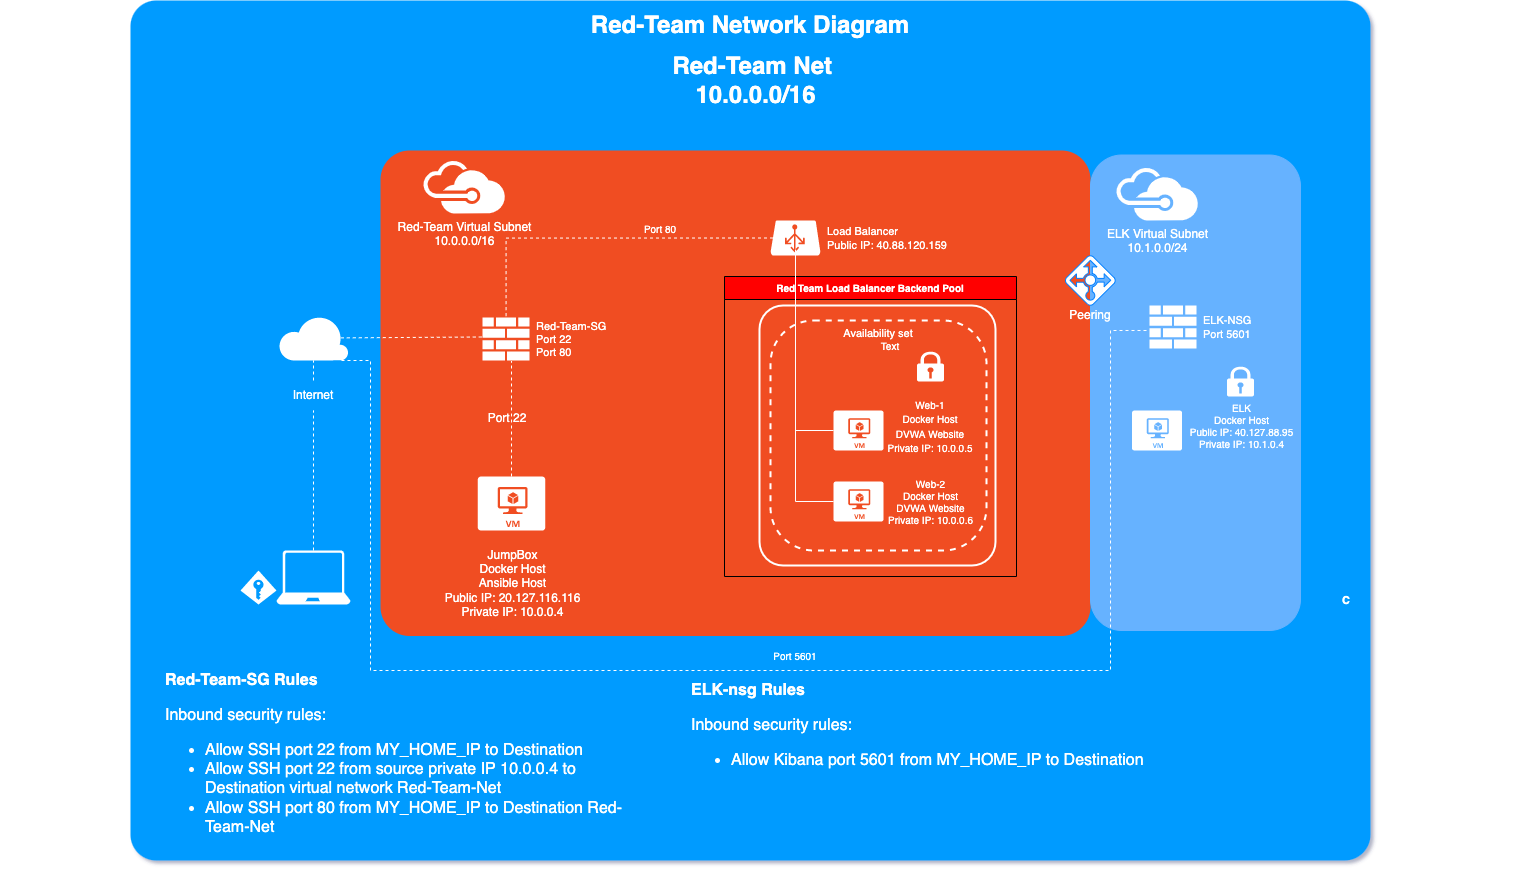

The diagram above was exported from draw.io. Its source (the exported page's mxGraphModel, read from the mxfile embedded in the PNG):
<mxGraphModel dx="1266" dy="697" grid="1" gridSize="10" guides="1" tooltips="1" connect="1" arrows="1" fold="1" page="1" pageScale="1.5" pageWidth="1169" pageHeight="826" background="#184380" math="0" shadow="0">
  <root>
    <mxCell id="0" style=";html=1;" />
    <mxCell id="1" style=";html=1;" parent="0" />
    <mxCell id="23046e2b9bb16c14-116" value="&lt;font style=&quot;font-size: 24px&quot;&gt;&lt;b&gt;Red-Team Network Diagram&lt;/b&gt;&lt;/font&gt;" style="whiteSpace=wrap;html=1;rounded=1;shadow=0;strokeColor=none;strokeWidth=0;fillColor=#009BFF;fontSize=20;fontColor=#FFFFFF;align=center;arcSize=3;verticalAlign=top;spacingTop=4;sketch=0;" parent="1" vertex="1">
      <mxGeometry x="200" y="90" width="1240" height="860" as="geometry" />
    </mxCell>
    <mxCell id="23046e2b9bb16c14-28" value="" style="rounded=1;whiteSpace=wrap;html=1;shadow=0;strokeWidth=2;fillColor=#F04D22;fontSize=12;fontColor=#FFFFFF;align=center;strokeColor=none;arcSize=6;verticalAlign=top;" parent="1" vertex="1">
      <mxGeometry x="450" y="240" width="710" height="485.5" as="geometry" />
    </mxCell>
    <mxCell id="23046e2b9bb16c14-29" value="" style="verticalLabelPosition=bottom;html=1;verticalAlign=top;strokeColor=none;fillColor=#FFFFFF;shape=mxgraph.azure.virtual_machine;rounded=1;shadow=0;fontSize=12;fontColor=#000000;align=center;" parent="1" vertex="1">
      <mxGeometry x="903" y="500" width="50" height="40" as="geometry" />
    </mxCell>
    <mxCell id="eEmsJUH0YkXVQatpHJIQ-27" style="edgeStyle=orthogonalEdgeStyle;rounded=0;orthogonalLoop=1;jettySize=auto;html=1;exitX=0;exitY=0.5;exitDx=0;exitDy=0;exitPerimeter=0;entryX=0.5;entryY=0.829;entryDx=0;entryDy=0;entryPerimeter=0;fontSize=10;fontColor=#FFFFFF;endArrow=none;endFill=0;strokeColor=#FFFFFF;" edge="1" parent="1" source="23046e2b9bb16c14-30" target="23046e2b9bb16c14-63">
      <mxGeometry relative="1" as="geometry" />
    </mxCell>
    <mxCell id="23046e2b9bb16c14-30" value="" style="verticalLabelPosition=bottom;html=1;verticalAlign=top;strokeColor=none;fillColor=#FFFFFF;shape=mxgraph.azure.virtual_machine;rounded=1;shadow=0;fontSize=12;fontColor=#000000;align=center;" parent="1" vertex="1">
      <mxGeometry x="903" y="571" width="50" height="40" as="geometry" />
    </mxCell>
    <mxCell id="23046e2b9bb16c14-48" value="Red-Team Virtual Subnet&lt;br&gt;10.0.0.0/16" style="shadow=0;dashed=0;html=1;strokeColor=none;fillColor=#FFFFFF;labelPosition=center;verticalLabelPosition=bottom;verticalAlign=top;shape=mxgraph.office.clouds.azure;rounded=1;fontSize=12;fontColor=#FFFFFF;align=center;" parent="1" vertex="1">
      <mxGeometry x="492" y="250" width="83" height="53" as="geometry" />
    </mxCell>
    <mxCell id="23046e2b9bb16c14-57" value="" style="shadow=0;dashed=0;html=1;strokeColor=none;shape=mxgraph.mscae.enterprise.lock;fillColor=#FFFFFF;rounded=0;fontSize=12;fontColor=#000000;align=center;" parent="1" vertex="1">
      <mxGeometry x="986.5" y="441" width="27" height="30" as="geometry" />
    </mxCell>
    <mxCell id="23046e2b9bb16c14-62" value="Red-Team-SG&lt;br&gt;Port 22&lt;br&gt;Port 80" style="shadow=0;dashed=0;html=1;strokeColor=none;labelPosition=right;verticalLabelPosition=middle;verticalAlign=middle;shape=mxgraph.office.concepts.firewall;fillColor=#FFFFFF;rounded=1;fontSize=11;fontColor=#FFFFFF;align=left;spacingLeft=5;" parent="1" vertex="1">
      <mxGeometry x="552" y="407" width="47" height="43" as="geometry" />
    </mxCell>
    <mxCell id="eEmsJUH0YkXVQatpHJIQ-15" style="edgeStyle=orthogonalEdgeStyle;rounded=0;orthogonalLoop=1;jettySize=auto;html=1;exitX=0.05;exitY=0.5;exitDx=0;exitDy=0;exitPerimeter=0;dashed=1;fontColor=#FFFFFF;endArrow=none;endFill=0;strokeColor=#FFFFFF;" edge="1" parent="1" source="23046e2b9bb16c14-63" target="23046e2b9bb16c14-62">
      <mxGeometry relative="1" as="geometry" />
    </mxCell>
    <mxCell id="23046e2b9bb16c14-63" value="Load Balancer&lt;br&gt;Public IP: 40.88.120.159&amp;nbsp;" style="verticalLabelPosition=middle;html=1;verticalAlign=middle;strokeColor=none;fillColor=#FFFFFF;shape=mxgraph.azure.azure_load_balancer;rounded=1;shadow=0;dashed=1;fontSize=11;fontColor=#FFFFFF;align=left;labelPosition=right;spacingLeft=5;" parent="1" vertex="1">
      <mxGeometry x="840" y="310" width="50" height="35" as="geometry" />
    </mxCell>
    <mxCell id="23046e2b9bb16c14-82" value="B" style="text;html=1;strokeColor=none;fillColor=none;align=center;verticalAlign=middle;whiteSpace=wrap;rounded=1;shadow=0;fontSize=11;fontColor=#FFFFFF;fontStyle=1" parent="1" vertex="1">
      <mxGeometry x="1226" y="678" width="20" height="20" as="geometry" />
    </mxCell>
    <mxCell id="23046e2b9bb16c14-83" value="C" style="text;html=1;strokeColor=none;fillColor=none;align=center;verticalAlign=middle;whiteSpace=wrap;rounded=1;shadow=0;fontSize=11;fontColor=#FFFFFF;fontStyle=1" parent="1" vertex="1">
      <mxGeometry x="1406" y="680" width="20" height="20" as="geometry" />
    </mxCell>
    <mxCell id="23046e2b9bb16c14-113" value="Red-Team Net&amp;nbsp;&lt;br&gt;10.0.0.0/16" style="text;strokeColor=none;fillColor=none;html=1;fontSize=24;fontStyle=1;verticalAlign=middle;align=center;rounded=0;shadow=0;fontColor=#FFFFFF;" parent="1" vertex="1">
      <mxGeometry x="70" y="150" width="1510" height="40" as="geometry" />
    </mxCell>
    <mxCell id="23046e2b9bb16c14-115" value="&lt;h1 style=&quot;font-size: 16px&quot;&gt;&lt;font style=&quot;font-size: 16px&quot;&gt;Red-Team-SG Rules&lt;/font&gt;&lt;/h1&gt;&lt;p style=&quot;font-size: 16px&quot;&gt;&lt;font style=&quot;font-size: 16px&quot;&gt;Inbound security rules:&lt;/font&gt;&lt;/p&gt;&lt;p style=&quot;font-size: 16px&quot;&gt;&lt;/p&gt;&lt;ul style=&quot;font-size: 16px&quot;&gt;&lt;li&gt;&lt;font style=&quot;font-size: 16px&quot;&gt;Allow SSH port 22 from MY_HOME_IP to Destination&lt;/font&gt;&lt;/li&gt;&lt;li&gt;&lt;font style=&quot;font-size: 16px&quot;&gt;Allow SSH port 22 from source private IP 10.0.0.4 to Destination virtual network Red-Team-Net&lt;/font&gt;&lt;/li&gt;&lt;li&gt;&lt;font style=&quot;font-size: 16px&quot;&gt;Allow SSH port 80 from MY_HOME_IP to Destination Red-Team-Net&lt;/font&gt;&lt;/li&gt;&lt;/ul&gt;&lt;p&gt;&lt;/p&gt;" style="text;html=1;strokeColor=none;fillColor=none;spacing=5;spacingTop=-20;whiteSpace=wrap;overflow=hidden;rounded=0;shadow=0;fontSize=10;fontColor=#FFFFFF;align=left;" parent="1" vertex="1">
      <mxGeometry x="230" y="760" width="490" height="180" as="geometry" />
    </mxCell>
    <mxCell id="eEmsJUH0YkXVQatpHJIQ-5" style="edgeStyle=none;rounded=0;orthogonalLoop=1;jettySize=auto;html=1;exitX=0.5;exitY=0;exitDx=0;exitDy=0;exitPerimeter=0;entryX=0.5;entryY=1;entryDx=0;entryDy=0;entryPerimeter=0;dashed=1;endArrow=none;endFill=0;startArrow=none;strokeColor=#FFFFFF;" edge="1" parent="1" source="eEmsJUH0YkXVQatpHJIQ-6" target="eEmsJUH0YkXVQatpHJIQ-3">
      <mxGeometry relative="1" as="geometry" />
    </mxCell>
    <mxCell id="eEmsJUH0YkXVQatpHJIQ-1" value="" style="verticalLabelPosition=bottom;html=1;verticalAlign=top;align=center;strokeColor=none;fillColor=#FFFFFF;shape=mxgraph.azure.laptop;pointerEvents=1;" vertex="1" parent="1">
      <mxGeometry x="346" y="640" width="74" height="54" as="geometry" />
    </mxCell>
    <mxCell id="eEmsJUH0YkXVQatpHJIQ-2" value="" style="verticalLabelPosition=bottom;html=1;verticalAlign=top;align=center;strokeColor=none;fillColor=#FFFFFF;shape=mxgraph.azure.access_control;" vertex="1" parent="1">
      <mxGeometry x="310" y="660" width="36" height="34" as="geometry" />
    </mxCell>
    <mxCell id="eEmsJUH0YkXVQatpHJIQ-11" style="edgeStyle=none;rounded=0;orthogonalLoop=1;jettySize=auto;html=1;exitX=0.89;exitY=0.5;exitDx=0;exitDy=0;exitPerimeter=0;entryX=0.021;entryY=0.453;entryDx=0;entryDy=0;entryPerimeter=0;dashed=1;fontColor=#FFFFFF;endArrow=none;endFill=0;strokeColor=#FFFFFF;" edge="1" parent="1" source="eEmsJUH0YkXVQatpHJIQ-3" target="23046e2b9bb16c14-62">
      <mxGeometry relative="1" as="geometry" />
    </mxCell>
    <mxCell id="eEmsJUH0YkXVQatpHJIQ-3" value="" style="verticalLabelPosition=bottom;html=1;verticalAlign=top;align=center;strokeColor=none;fillColor=#FFFFFF;shape=mxgraph.azure.cloud;" vertex="1" parent="1">
      <mxGeometry x="348" y="404.75" width="70" height="45.25" as="geometry" />
    </mxCell>
    <mxCell id="eEmsJUH0YkXVQatpHJIQ-6" value="&lt;font color=&quot;#ffffff&quot;&gt;Internet&lt;/font&gt;" style="text;html=1;strokeColor=none;fillColor=none;align=center;verticalAlign=middle;whiteSpace=wrap;rounded=0;" vertex="1" parent="1">
      <mxGeometry x="353" y="470" width="60" height="30" as="geometry" />
    </mxCell>
    <mxCell id="eEmsJUH0YkXVQatpHJIQ-7" value="" style="edgeStyle=none;rounded=0;orthogonalLoop=1;jettySize=auto;html=1;exitX=0.5;exitY=0;exitDx=0;exitDy=0;exitPerimeter=0;entryX=0.5;entryY=1;entryDx=0;entryDy=0;entryPerimeter=0;dashed=1;endArrow=none;endFill=0;strokeColor=#FFFFFF;" edge="1" parent="1" source="eEmsJUH0YkXVQatpHJIQ-1" target="eEmsJUH0YkXVQatpHJIQ-6">
      <mxGeometry relative="1" as="geometry">
        <mxPoint x="383" y="640" as="sourcePoint" />
        <mxPoint x="383" y="450" as="targetPoint" />
      </mxGeometry>
    </mxCell>
    <mxCell id="eEmsJUH0YkXVQatpHJIQ-10" style="rounded=0;orthogonalLoop=1;jettySize=auto;html=1;exitX=0.5;exitY=0;exitDx=0;exitDy=0;exitPerimeter=0;entryX=0.617;entryY=1.012;entryDx=0;entryDy=0;entryPerimeter=0;dashed=1;fontColor=#FFFFFF;endArrow=none;endFill=0;strokeColor=#FFFFFF;" edge="1" parent="1" source="eEmsJUH0YkXVQatpHJIQ-8" target="23046e2b9bb16c14-62">
      <mxGeometry relative="1" as="geometry" />
    </mxCell>
    <mxCell id="eEmsJUH0YkXVQatpHJIQ-8" value="" style="verticalLabelPosition=bottom;html=1;verticalAlign=top;align=center;strokeColor=none;fillColor=#FFFFFF;shape=mxgraph.azure.virtual_machine;fontColor=#FFFFFF;" vertex="1" parent="1">
      <mxGeometry x="547.25" y="566" width="67.5" height="54" as="geometry" />
    </mxCell>
    <mxCell id="eEmsJUH0YkXVQatpHJIQ-9" value="JumpBox&lt;br&gt;Docker Host&lt;br&gt;Ansible Host&lt;br&gt;Public IP: 20.127.116.116&lt;br&gt;Private IP: 10.0.0.4" style="text;html=1;strokeColor=none;fillColor=none;align=center;verticalAlign=middle;whiteSpace=wrap;rounded=0;fontColor=#FFFFFF;" vertex="1" parent="1">
      <mxGeometry x="489" y="624" width="187" height="97" as="geometry" />
    </mxCell>
    <mxCell id="eEmsJUH0YkXVQatpHJIQ-12" value="Port 22" style="text;html=1;strokeColor=none;fillColor=none;align=center;verticalAlign=middle;whiteSpace=wrap;rounded=0;fontColor=#FFFFFF;" vertex="1" parent="1">
      <mxGeometry x="547" y="493" width="60" height="30" as="geometry" />
    </mxCell>
    <mxCell id="eEmsJUH0YkXVQatpHJIQ-19" value="&lt;font style=&quot;font-size: 10px&quot;&gt;Web-1&lt;br&gt;Docker Host&lt;br&gt;DVWA Website&lt;br&gt;Private IP: 10.0.0.5&lt;/font&gt;" style="text;html=1;strokeColor=none;fillColor=none;align=center;verticalAlign=middle;whiteSpace=wrap;rounded=0;fontColor=#FFFFFF;" vertex="1" parent="1">
      <mxGeometry x="935" y="501" width="130" height="30" as="geometry" />
    </mxCell>
    <mxCell id="eEmsJUH0YkXVQatpHJIQ-21" value="Web-2&lt;br&gt;Docker Host&lt;br&gt;DVWA Website&lt;br&gt;Private IP: 10.0.0.6" style="text;html=1;strokeColor=none;fillColor=none;align=center;verticalAlign=middle;whiteSpace=wrap;rounded=0;fontSize=10;fontColor=#FFFFFF;" vertex="1" parent="1">
      <mxGeometry x="955.5" y="576" width="89" height="30" as="geometry" />
    </mxCell>
    <mxCell id="eEmsJUH0YkXVQatpHJIQ-34" value="" style="rounded=1;whiteSpace=wrap;html=1;fontSize=10;fontColor=#FFFFFF;fillColor=#66B2FF;strokeColor=#66B2FF;" vertex="1" parent="1">
      <mxGeometry x="1160" y="244.5" width="210" height="475.5" as="geometry" />
    </mxCell>
    <mxCell id="eEmsJUH0YkXVQatpHJIQ-29" value="Port 80" style="text;html=1;strokeColor=none;fillColor=none;align=center;verticalAlign=middle;whiteSpace=wrap;rounded=0;fontSize=10;fontColor=#FFFFFF;" vertex="1" parent="1">
      <mxGeometry x="700" y="303" width="60" height="30" as="geometry" />
    </mxCell>
    <mxCell id="eEmsJUH0YkXVQatpHJIQ-33" value="Red Team Load Balancer Backend Pool" style="swimlane;fontSize=10;fontColor=#FFFFFF;fillColor=#FF0000;" vertex="1" parent="1">
      <mxGeometry x="794" y="366" width="292" height="300" as="geometry" />
    </mxCell>
    <mxCell id="23046e2b9bb16c14-2" value="" style="rounded=1;whiteSpace=wrap;html=1;shadow=0;strokeWidth=2;fillColor=none;fontSize=12;fontColor=#000000;align=center;strokeColor=#FFFFFF;arcSize=10;" parent="eEmsJUH0YkXVQatpHJIQ-33" vertex="1">
      <mxGeometry x="35" y="29" width="236" height="260" as="geometry" />
    </mxCell>
    <mxCell id="23046e2b9bb16c14-54" value="Availability set" style="rounded=1;whiteSpace=wrap;html=1;shadow=0;strokeWidth=2;fillColor=none;fontSize=11;fontColor=#FFFFFF;align=center;strokeColor=#FFFFFF;dashed=1;verticalAlign=top;arcSize=20;" parent="eEmsJUH0YkXVQatpHJIQ-33" vertex="1">
      <mxGeometry x="46" y="44" width="216" height="230" as="geometry" />
    </mxCell>
    <mxCell id="23046e2b9bb16c14-58" value="" style="shadow=0;dashed=0;html=1;strokeColor=#007FFF;labelPosition=center;verticalLabelPosition=bottom;verticalAlign=top;shape=mxgraph.mscae.cloud.azure_load_balancer_feature;fillColor=#FFFFFF;rounded=1;fontSize=12;fontColor=#000000;align=center;" parent="1" vertex="1">
      <mxGeometry x="1135" y="345" width="50" height="50" as="geometry" />
    </mxCell>
    <mxCell id="eEmsJUH0YkXVQatpHJIQ-25" style="edgeStyle=orthogonalEdgeStyle;rounded=0;orthogonalLoop=1;jettySize=auto;html=1;exitX=0.5;exitY=1;exitDx=0;exitDy=0;exitPerimeter=0;entryX=0;entryY=0.5;entryDx=0;entryDy=0;entryPerimeter=0;fontSize=10;fontColor=#FFFFFF;endArrow=none;endFill=0;strokeColor=#FFFFFF;" edge="1" parent="1" source="23046e2b9bb16c14-63" target="23046e2b9bb16c14-29">
      <mxGeometry relative="1" as="geometry" />
    </mxCell>
    <mxCell id="eEmsJUH0YkXVQatpHJIQ-35" value="ELK Virtual Subnet&lt;br&gt;10.1.0.0/24" style="shadow=0;dashed=0;html=1;strokeColor=none;fillColor=#FFFFFF;labelPosition=center;verticalLabelPosition=bottom;verticalAlign=top;shape=mxgraph.office.clouds.azure;rounded=1;fontSize=12;fontColor=#FFFFFF;align=center;" vertex="1" parent="1">
      <mxGeometry x="1185" y="257" width="83" height="53" as="geometry" />
    </mxCell>
    <mxCell id="eEmsJUH0YkXVQatpHJIQ-36" value="ELK-NSG&lt;br&gt;Port 5601" style="shadow=0;dashed=0;html=1;strokeColor=none;labelPosition=right;verticalLabelPosition=middle;verticalAlign=middle;shape=mxgraph.office.concepts.firewall;fillColor=#FFFFFF;rounded=1;fontSize=11;fontColor=#FFFFFF;align=left;spacingLeft=5;" vertex="1" parent="1">
      <mxGeometry x="1219" y="395" width="47" height="43" as="geometry" />
    </mxCell>
    <mxCell id="eEmsJUH0YkXVQatpHJIQ-37" value="" style="shadow=0;dashed=0;html=1;strokeColor=none;shape=mxgraph.mscae.enterprise.lock;fillColor=#FFFFFF;rounded=0;fontSize=12;fontColor=#000000;align=center;" vertex="1" parent="1">
      <mxGeometry x="1296.5" y="456" width="27" height="30" as="geometry" />
    </mxCell>
    <mxCell id="eEmsJUH0YkXVQatpHJIQ-38" value="" style="verticalLabelPosition=bottom;html=1;verticalAlign=top;strokeColor=none;fillColor=#FFFFFF;shape=mxgraph.azure.virtual_machine;rounded=1;shadow=0;fontSize=12;fontColor=#000000;align=center;" vertex="1" parent="1">
      <mxGeometry x="1201.5" y="500" width="50" height="40" as="geometry" />
    </mxCell>
    <mxCell id="eEmsJUH0YkXVQatpHJIQ-40" value="ELK&lt;br&gt;Docker Host&lt;br&gt;Public IP: 40.127.88.95&lt;br&gt;Private IP: 10.1.0.4" style="text;html=1;strokeColor=none;fillColor=none;align=center;verticalAlign=middle;whiteSpace=wrap;rounded=0;sketch=0;fontSize=10;fontColor=#FFFFFF;" vertex="1" parent="1">
      <mxGeometry x="1257.5" y="500" width="106.5" height="30" as="geometry" />
    </mxCell>
    <mxCell id="eEmsJUH0YkXVQatpHJIQ-42" style="edgeStyle=orthogonalEdgeStyle;rounded=0;orthogonalLoop=1;jettySize=auto;html=1;exitX=0.9;exitY=1;exitDx=0;exitDy=0;exitPerimeter=0;entryX=-0.021;entryY=0.581;entryDx=0;entryDy=0;entryPerimeter=0;fontSize=10;fontColor=#FFFFFF;endArrow=none;endFill=0;strokeColor=#FFFFFF;dashed=1;" edge="1" parent="1" source="eEmsJUH0YkXVQatpHJIQ-3" target="eEmsJUH0YkXVQatpHJIQ-36">
      <mxGeometry relative="1" as="geometry">
        <Array as="points">
          <mxPoint x="440" y="450" />
          <mxPoint x="440" y="760" />
          <mxPoint x="1180" y="760" />
          <mxPoint x="1180" y="420" />
        </Array>
      </mxGeometry>
    </mxCell>
    <mxCell id="eEmsJUH0YkXVQatpHJIQ-43" value="Text" style="text;html=1;strokeColor=none;fillColor=none;align=center;verticalAlign=middle;whiteSpace=wrap;rounded=0;sketch=0;fontSize=10;fontColor=#FFFFFF;" vertex="1" parent="1">
      <mxGeometry x="930" y="420" width="60" height="30" as="geometry" />
    </mxCell>
    <mxCell id="eEmsJUH0YkXVQatpHJIQ-44" value="Port 5601" style="text;html=1;strokeColor=none;fillColor=none;align=center;verticalAlign=middle;whiteSpace=wrap;rounded=0;sketch=0;fontSize=10;fontColor=#FFFFFF;" vertex="1" parent="1">
      <mxGeometry x="835" y="730" width="60" height="30" as="geometry" />
    </mxCell>
    <mxCell id="eEmsJUH0YkXVQatpHJIQ-45" value="&lt;h1 style=&quot;font-size: 16px&quot;&gt;&lt;font style=&quot;font-size: 16px&quot;&gt;ELK-nsg Rules&lt;/font&gt;&lt;/h1&gt;&lt;p style=&quot;font-size: 16px&quot;&gt;&lt;font style=&quot;font-size: 16px&quot;&gt;Inbound security rules:&lt;/font&gt;&lt;/p&gt;&lt;p style=&quot;font-size: 16px&quot;&gt;&lt;/p&gt;&lt;ul style=&quot;font-size: 16px&quot;&gt;&lt;li&gt;&lt;font style=&quot;font-size: 16px&quot;&gt;Allow Kibana port 5601 from MY_HOME_IP to Destination&lt;/font&gt;&lt;/li&gt;&lt;/ul&gt;&lt;p&gt;&lt;/p&gt;" style="text;html=1;strokeColor=none;fillColor=none;spacing=5;spacingTop=-20;whiteSpace=wrap;overflow=hidden;rounded=0;shadow=0;fontSize=10;fontColor=#FFFFFF;align=left;" vertex="1" parent="1">
      <mxGeometry x="756" y="770" width="490" height="180" as="geometry" />
    </mxCell>
    <mxCell id="eEmsJUH0YkXVQatpHJIQ-46" value="&lt;font style=&quot;font-size: 12px&quot;&gt;Peering&lt;/font&gt;" style="text;html=1;strokeColor=none;fillColor=none;align=center;verticalAlign=middle;whiteSpace=wrap;rounded=0;sketch=0;fontSize=16;fontColor=#FFFFFF;" vertex="1" parent="1">
      <mxGeometry x="1130" y="388.5" width="60" height="30" as="geometry" />
    </mxCell>
  </root>
</mxGraphModel>